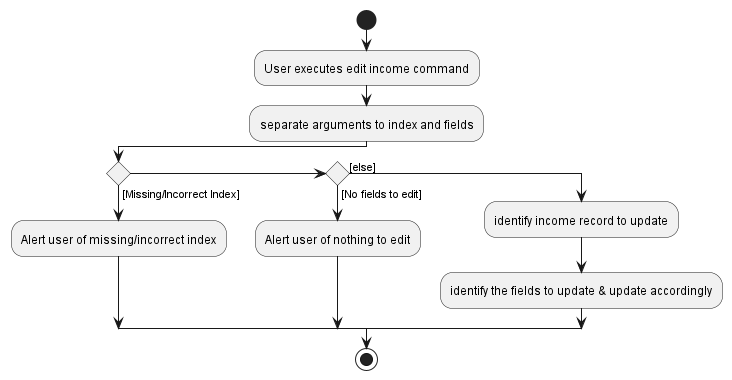

The diagram above was rendered by PlantUML. Its source (embedded in the PNG):
@startuml
start

:User executes edit income command;

:separate arguments to index and fields;

if () then ([Missing/Incorrect Index])
    :Alert user of missing/incorrect index;
else if () then ([No fields to edit])
    :Alert user of nothing to edit;
else ([else])
    :identify income record to update;
    :identify the fields to update & update accordingly;
endif

stop
@enduml